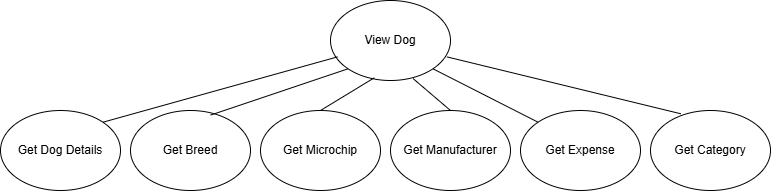

The diagram above was exported from draw.io. Its source (the exported page's mxGraphModel, read from the mxfile embedded in the PNG):
<mxGraphModel dx="1068" dy="551" grid="1" gridSize="10" guides="1" tooltips="1" connect="1" arrows="1" fold="1" page="1" pageScale="1" pageWidth="850" pageHeight="1100" math="0" shadow="0">
  <root>
    <mxCell id="0" />
    <mxCell id="1" parent="0" />
    <mxCell id="hEpAXfH9KUtOwaJucOfg-1" value="View Dog" style="ellipse;whiteSpace=wrap;html=1;" parent="1" vertex="1">
      <mxGeometry x="340" y="140" width="120" height="80" as="geometry" />
    </mxCell>
    <mxCell id="hEpAXfH9KUtOwaJucOfg-2" value="Get Category" style="ellipse;whiteSpace=wrap;html=1;" parent="1" vertex="1">
      <mxGeometry x="660" y="250" width="120" height="80" as="geometry" />
    </mxCell>
    <mxCell id="hEpAXfH9KUtOwaJucOfg-3" value="Get Expense" style="ellipse;whiteSpace=wrap;html=1;" parent="1" vertex="1">
      <mxGeometry x="530" y="250" width="120" height="80" as="geometry" />
    </mxCell>
    <mxCell id="hEpAXfH9KUtOwaJucOfg-4" value="Get Manufacturer" style="ellipse;whiteSpace=wrap;html=1;" parent="1" vertex="1">
      <mxGeometry x="400" y="250" width="120" height="80" as="geometry" />
    </mxCell>
    <mxCell id="hEpAXfH9KUtOwaJucOfg-5" value="Get Microchip" style="ellipse;whiteSpace=wrap;html=1;" parent="1" vertex="1">
      <mxGeometry x="270" y="250" width="120" height="80" as="geometry" />
    </mxCell>
    <mxCell id="hEpAXfH9KUtOwaJucOfg-6" value="Get Breed" style="ellipse;whiteSpace=wrap;html=1;" parent="1" vertex="1">
      <mxGeometry x="140" y="250" width="120" height="80" as="geometry" />
    </mxCell>
    <mxCell id="hEpAXfH9KUtOwaJucOfg-7" value="Get Dog Details" style="ellipse;whiteSpace=wrap;html=1;" parent="1" vertex="1">
      <mxGeometry x="10" y="250" width="120" height="80" as="geometry" />
    </mxCell>
    <mxCell id="hEpAXfH9KUtOwaJucOfg-10" value="" style="endArrow=none;html=1;rounded=0;fontSize=12;startSize=8;endSize=8;curved=1;exitX=1;exitY=0;exitDx=0;exitDy=0;entryX=0.058;entryY=0.705;entryDx=0;entryDy=0;entryPerimeter=0;" parent="1" source="hEpAXfH9KUtOwaJucOfg-7" target="hEpAXfH9KUtOwaJucOfg-1" edge="1">
      <mxGeometry width="50" height="50" relative="1" as="geometry">
        <mxPoint x="340" y="380" as="sourcePoint" />
        <mxPoint x="390" y="330" as="targetPoint" />
      </mxGeometry>
    </mxCell>
    <mxCell id="hEpAXfH9KUtOwaJucOfg-12" value="" style="endArrow=none;html=1;rounded=0;fontSize=12;startSize=8;endSize=8;curved=1;exitX=0.668;exitY=0.057;exitDx=0;exitDy=0;exitPerimeter=0;entryX=0;entryY=1;entryDx=0;entryDy=0;" parent="1" source="hEpAXfH9KUtOwaJucOfg-6" target="hEpAXfH9KUtOwaJucOfg-1" edge="1">
      <mxGeometry width="50" height="50" relative="1" as="geometry">
        <mxPoint x="340" y="380" as="sourcePoint" />
        <mxPoint x="390" y="330" as="targetPoint" />
      </mxGeometry>
    </mxCell>
    <mxCell id="hEpAXfH9KUtOwaJucOfg-13" value="" style="endArrow=none;html=1;rounded=0;fontSize=12;startSize=8;endSize=8;curved=1;exitX=0.5;exitY=0;exitDx=0;exitDy=0;entryX=0.365;entryY=0.966;entryDx=0;entryDy=0;entryPerimeter=0;" parent="1" source="hEpAXfH9KUtOwaJucOfg-5" target="hEpAXfH9KUtOwaJucOfg-1" edge="1">
      <mxGeometry width="50" height="50" relative="1" as="geometry">
        <mxPoint x="250" y="400" as="sourcePoint" />
        <mxPoint x="300" y="350" as="targetPoint" />
      </mxGeometry>
    </mxCell>
    <mxCell id="hEpAXfH9KUtOwaJucOfg-14" value="" style="endArrow=none;html=1;rounded=0;fontSize=12;startSize=8;endSize=8;curved=1;exitX=0.5;exitY=0;exitDx=0;exitDy=0;entryX=0.689;entryY=0.977;entryDx=0;entryDy=0;entryPerimeter=0;" parent="1" source="hEpAXfH9KUtOwaJucOfg-4" target="hEpAXfH9KUtOwaJucOfg-1" edge="1">
      <mxGeometry width="50" height="50" relative="1" as="geometry">
        <mxPoint x="680" y="400" as="sourcePoint" />
        <mxPoint x="730" y="350" as="targetPoint" />
      </mxGeometry>
    </mxCell>
    <mxCell id="hEpAXfH9KUtOwaJucOfg-16" value="" style="endArrow=none;html=1;rounded=0;fontSize=12;startSize=8;endSize=8;curved=1;exitX=0;exitY=0;exitDx=0;exitDy=0;entryX=1;entryY=1;entryDx=0;entryDy=0;" parent="1" source="hEpAXfH9KUtOwaJucOfg-3" target="hEpAXfH9KUtOwaJucOfg-1" edge="1">
      <mxGeometry width="50" height="50" relative="1" as="geometry">
        <mxPoint x="680" y="400" as="sourcePoint" />
        <mxPoint x="730" y="350" as="targetPoint" />
      </mxGeometry>
    </mxCell>
    <mxCell id="hEpAXfH9KUtOwaJucOfg-17" value="" style="endArrow=none;html=1;rounded=0;fontSize=12;startSize=8;endSize=8;curved=1;exitX=0.971;exitY=0.705;exitDx=0;exitDy=0;exitPerimeter=0;entryX=0.253;entryY=0.041;entryDx=0;entryDy=0;entryPerimeter=0;" parent="1" source="hEpAXfH9KUtOwaJucOfg-1" target="hEpAXfH9KUtOwaJucOfg-2" edge="1">
      <mxGeometry width="50" height="50" relative="1" as="geometry">
        <mxPoint x="680" y="400" as="sourcePoint" />
        <mxPoint x="710" y="240" as="targetPoint" />
      </mxGeometry>
    </mxCell>
  </root>
</mxGraphModel>